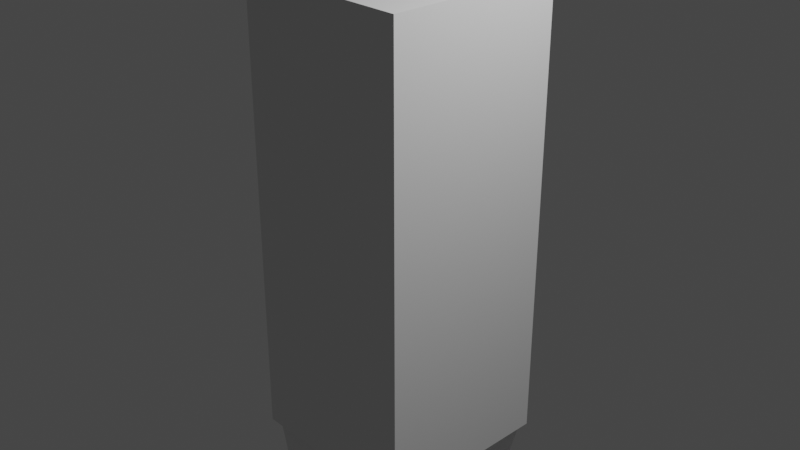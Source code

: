 # Source: Fang_Mask_Beta_Base_.blend  (saved by Blender 2.91.10; exported with 4.5.12 LTS)
import bpy
from mathutils import Matrix  # noqa: F401  (used for matrix-valued properties, if any)

bpy.ops.wm.read_factory_settings(use_empty=True)
scene = bpy.context.scene
scene.name = 'Scene'

# ---- collections
col_collection = bpy.data.collections.new('Collection'); scene.collection.children.link(col_collection)

# ---- world
world_world = bpy.data.worlds.new('World'); scene.world = world_world
world_world.use_nodes = True; world_world.node_tree.nodes.clear()
_N = world_world.node_tree.nodes; _L = world_world.node_tree.links
n0 = _N.new('ShaderNodeOutputWorld'); n0.name = 'World Output'; n0.location = (300, 300)
n1 = _N.new('ShaderNodeBackground'); n1.name = 'Background'; n1.location = (10, 300)
n1.inputs[0].default_value = (0.05088, 0.05088, 0.05088, 1.0)
_L.new(n1.outputs[0], n0.inputs[0])
n0.is_active_output = True
world_world.color = (0.05088, 0.05088, 0.05088)
world_world.use_sun_shadow = False
world_world.sun_shadow_jitter_overblur = 0.0

# ---- cameras
cam_camera = bpy.data.cameras.new('Camera')
cam_camera.clip_end = 100.0
cam_camera.ortho_scale = 7.314

# ---- lights
light_light = bpy.data.lights.new('Light', 'POINT')
light_light.transmission_factor = 0.0
light_light.energy = 1000.0
light_light.shadow_soft_size = 0.1
light_light.shadow_maximum_resolution = 0.006
light_light.use_absolute_resolution = True

# ---- meshes
me_cube_001 = bpy.data.meshes.new('Cube.001')
me_cube_001.from_pydata([(-0.9342, -0.9342, -1.0), (-1.0, -1.0, 1.0), (-0.9447, 0.9447, -1.0), (-1.0, 1.0, 1.0), (0.9342, -0.9342, -1.0), (1.0, -1.0, 1.0), (0.9447, 0.9447, -1.0), (1.0, 1.0, 1.0), (-1.0, -1.0, -0.2339), (-1.0, 1.0, -0.2339), (1.0, 1.0, -0.2339), (1.0, -1.0, -0.2339), (-0.9447, 0.3735, -1.0), (-1.0, 0.3182, 1.0), (0.9447, 0.3735, -1.0), (1.0, 0.3182, 1.0), (1.0, 0.3182, -0.2339), (-1.0, 0.3182, -0.2339), (-0.9342, -0.4067, -1.0), (1.0, -0.3409, 1.0), (1.0, -0.3409, -0.2339), (-1.0, -0.3409, 1.0), (0.9342, -0.4067, -1.0), (-1.0, -0.3409, -0.2339), (-1.0, -0.3409, -1.0), (-1.0, -1.0, -1.0), (1.0, -1.0, -1.0), (1.0, -0.3409, -1.0), (1.0, 1.0, -1.0), (-1.0, 1.0, -1.0), (1.0, 0.3182, -1.0), (-1.0, 0.3182, -1.0), (-0.284, -0.4067, -1.947), (-0.284, -0.9342, -1.947), (0.284, -0.9342, -1.947), (0.284, -0.4067, -1.947), (0.2872, 0.9447, -1.947), (-0.2872, 0.9447, -1.947), (0.2872, 0.3735, -1.947), (-0.2872, 0.3735, -1.947), (0.4447, -0.4067, -1.713), (1.097, 0.9447, -1.958), (0.4603, 0.9447, -1.698), (1.061, 0.3735, -1.7), (-0.4603, 0.9447, -1.698), (-0.4603, 0.3735, -1.698), (1.061, 0.9447, -1.7), (0.4603, 0.3735, -1.698), (-0.4447, -0.4067, -1.713), (-0.4447, -0.9342, -1.713), (1.097, 0.3735, -1.958), (0.4447, -0.9342, -1.713), (1.077, -0.965, -1.953), (1.096, -0.4383, -1.945), (1.067, -0.4613, -1.703), (1.048, -0.9879, -1.711), (-1.0, -0.01136, 1.0), (1.0, -0.01136, -1.0), (1.0, -0.01136, 1.0), (-1.0, -0.01136, -0.2339), (-1.0, -0.01136, -1.0), (1.0, -0.01136, -0.2339), (-1.0, -1.0, 0.3831), (-1.0, 1.0, 0.3831), (1.0, 1.0, 0.3831), (1.0, -1.0, 0.3831), (1.0, 0.3182, 0.3831), (-1.0, 0.3182, 0.3831), (-1.0, -0.3409, 0.3831), (1.0, -0.3409, 0.3831), (-1.0, -0.01136, 0.3831), (1.0, -0.01136, 0.3831), (1.0, -1.0, 0.07461), (-1.0, 1.0, 0.07461), (1.0, -1.0, -0.6169), (-1.0, 1.0, -0.6169), (1.0, 1.0, -0.6169), (-1.0, -1.0, -0.6169), (1.0, 0.3182, -0.6169), (-1.0, 0.3182, -0.6169), (1.0, -0.3409, -0.6169), (-1.0, -0.3409, -0.6169), (-1.0, -0.01136, -0.6169), (1.0, -0.01136, -0.6169), (1.0, 1.0, 0.07461), (-1.0, -0.3409, 0.07461), (1.0, 0.3182, 0.07461), (-1.0, 0.3182, 0.07461), (1.0, -0.3409, 0.07461), (-1.0, -0.01136, 0.07461), (1.0, -0.01136, 0.07461), (-1.0, -1.0, 0.07461), (-0.7025, 0.9447, -1.349), (-1.0, -0.3409, -0.8085), (1.0, -1.0, -0.8085), (-1.0, 1.0, -0.8085), (1.0, 1.0, -0.8085), (1.0, 0.3182, -0.8085), (-1.0, 0.3182, -0.8085), (1.0, -0.3409, -0.8085), (-1.0, -0.01136, -0.8085), (1.0, -0.01136, -0.8085), (-1.0, -1.0, -0.8085), (-0.7025, 0.3735, -1.349), (0.7025, 0.9447, -1.349), (0.7025, 0.3735, -1.349)], [], [(67, 13, 3, 63), (63, 3, 7, 64), (69, 19, 5, 65), (65, 5, 1, 62), (48, 40, 35, 32), (19, 21, 1, 5), (74, 11, 8, 77), (80, 20, 11, 74), (75, 9, 10, 76), (79, 17, 9, 75), (82, 59, 17, 79), (76, 10, 16, 78), (7, 3, 13, 15), (44, 42, 36, 37), (64, 7, 15, 66), (70, 56, 13, 67), (62, 1, 21, 68), (77, 8, 23, 81), (83, 61, 20, 80), (58, 56, 21, 19), (60, 57, 27, 24), (71, 58, 19, 69), (18, 0, 25, 24), (0, 4, 26, 25), (22, 18, 24, 27), (4, 22, 27, 26), (6, 2, 29, 28), (14, 6, 28, 30), (12, 14, 30, 31), (2, 12, 31, 29), (32, 35, 34, 33), (37, 36, 38, 39), (45, 44, 37, 39), (49, 48, 32, 33), (38, 36, 41, 50), (34, 35, 53, 52), (51, 49, 33, 34), (47, 45, 39, 38), (46, 43, 50, 41), (105, 103, 45, 47), (104, 105, 47, 42), (103, 92, 44, 45), (92, 104, 42, 44), (4, 0, 49, 51), (22, 4, 51, 40), (0, 18, 48, 49), (18, 22, 40, 48), (47, 38, 50, 43), (42, 47, 43, 46), (36, 42, 46, 41), (54, 55, 52, 53), (35, 40, 54, 53), (51, 34, 52, 55), (40, 51, 55, 54), (66, 15, 58, 71), (31, 30, 57, 60), (15, 13, 56, 58), (78, 16, 61, 83), (68, 21, 56, 70), (81, 23, 59, 82), (85, 68, 70, 89), (86, 66, 71, 90), (90, 71, 69, 88), (91, 62, 68, 85), (89, 70, 67, 87), (84, 64, 66, 86), (72, 65, 62, 91), (88, 69, 65, 72), (73, 63, 64, 84), (87, 67, 63, 73), (93, 81, 82, 100), (97, 78, 83, 101), (101, 83, 80, 99), (102, 77, 81, 93), (96, 76, 78, 97), (100, 82, 79, 98), (98, 79, 75, 95), (95, 75, 76, 96), (99, 80, 74, 94), (94, 74, 77, 102), (17, 87, 73, 9), (9, 73, 84, 10), (20, 88, 72, 11), (11, 72, 91, 8), (10, 84, 86, 16), (59, 89, 87, 17), (8, 91, 85, 23), (61, 90, 88, 20), (16, 86, 90, 61), (23, 85, 89, 59), (26, 94, 102, 25), (27, 99, 94, 26), (29, 95, 96, 28), (31, 98, 95, 29), (60, 100, 98, 31), (28, 96, 97, 30), (25, 102, 93, 24), (57, 101, 99, 27), (30, 97, 101, 57), (24, 93, 100, 60), (2, 6, 104, 92), (12, 2, 92, 103), (6, 14, 105, 104), (14, 12, 103, 105)])
_uv = me_cube_001.uv_layers.new(name='UVMap')
_uv.uv.foreach_set('vector', [0.5479, 0.1648, 0.625, 0.1648, 0.625, 0.25, 0.5479, 0.25, 0.5479, 0.25, 0.625, 0.25, 0.625, 0.5, 0.5479, 0.5, 0.5479, 0.6676, 0.625, 0.6676, 0.625, 0.75, 0.5479, 0.75, 0.5479, 0.75, 0.625, 0.75, 0.625, 1.0, 0.5479, 1.0, 0.1332, 0.6758, 0.3668, 0.6758, 0.3668, 0.6758, 0.1332, 0.6758, 0.625, 0.6676, 0.875, 0.6676, 0.875, 0.75, 0.625, 0.75, 0.4229, 0.75, 0.4708, 0.75, 0.4708, 1.0, 0.4229, 1.0, 0.4229, 0.6676, 0.4708, 0.6676, 0.4708, 0.75, 0.4229, 0.75, 0.4229, 0.25, 0.4708, 0.25, 0.4708, 0.5, 0.4229, 0.5, 0.4229, 0.1648, 0.4708, 0.1648, 0.4708, 0.25, 0.4229, 0.25, 0.4229, 0.1236, 0.4708, 0.1236, 0.4708, 0.1648, 0.4229, 0.1648, 0.4229, 0.5, 0.4708, 0.5, 0.4708, 0.5852, 0.4229, 0.5852, 0.625, 0.5, 0.875, 0.5, 0.875, 0.5852, 0.625, 0.5852, 0.1319, 0.5069, 0.3681, 0.5069, 0.3681, 0.5069, 0.1319, 0.5069, 0.5479, 0.5, 0.625, 0.5, 0.625, 0.5852, 0.5479, 0.5852, 0.5479, 0.1236, 0.625, 0.1236, 0.625, 0.1648, 0.5479, 0.1648, 0.5479, 0.0, 0.625, 0.0, 0.625, 0.08239, 0.5479, 0.08239, 0.4229, 0.0, 0.4708, 0.0, 0.4708, 0.08239, 0.4229, 0.08239, 0.4229, 0.6264, 0.4708, 0.6264, 0.4708, 0.6676, 0.4229, 0.6676, 0.625, 0.6264, 0.875, 0.6264, 0.875, 0.6676, 0.625, 0.6676, 0.125, 0.6264, 0.375, 0.6264, 0.375, 0.6676, 0.125, 0.6676, 0.5479, 0.6264, 0.625, 0.6264, 0.625, 0.6676, 0.5479, 0.6676, 0.1332, 0.6758, 0.1332, 0.7418, 0.125, 0.75, 0.125, 0.6676, 0.1332, 0.7418, 0.3668, 0.7418, 0.375, 0.75, 0.125, 0.75, 0.3668, 0.6758, 0.1332, 0.6758, 0.125, 0.6676, 0.375, 0.6676, 0.3668, 0.7418, 0.3668, 0.6758, 0.375, 0.6676, 0.375, 0.75, 0.3681, 0.5069, 0.1319, 0.5069, 0.125, 0.5, 0.375, 0.5, 0.3681, 0.5783, 0.3681, 0.5069, 0.375, 0.5, 0.375, 0.5852, 0.1319, 0.5783, 0.3681, 0.5783, 0.375, 0.5852, 0.125, 0.5852, 0.1319, 0.5069, 0.1319, 0.5783, 0.125, 0.5852, 0.125, 0.5, 0.1332, 0.6758, 0.3668, 0.6758, 0.3668, 0.7418, 0.1332, 0.7418, 0.1319, 0.5069, 0.3681, 0.5069, 0.3681, 0.5783, 0.1319, 0.5783, 0.1319, 0.5783, 0.1319, 0.5069, 0.1319, 0.5069, 0.1319, 0.5783, 0.1332, 0.7418, 0.1332, 0.6758, 0.1332, 0.6758, 0.1332, 0.7418, 0.3681, 0.5783, 0.3681, 0.5069, 0.3681, 0.5069, 0.3681, 0.5783, 0.3668, 0.7418, 0.3668, 0.6758, 0.3668, 0.6758, 0.3668, 0.7418, 0.3668, 0.7418, 0.1332, 0.7418, 0.1332, 0.7418, 0.3668, 0.7418, 0.3681, 0.5783, 0.1319, 0.5783, 0.1319, 0.5783, 0.3681, 0.5783, 0.3681, 0.5069, 0.3681, 0.5783, 0.3681, 0.5783, 0.3681, 0.5069, 0.3681, 0.5783, 0.1319, 0.5783, 0.1319, 0.5783, 0.3681, 0.5783, 0.3681, 0.5069, 0.3681, 0.5783, 0.3681, 0.5783, 0.3681, 0.5069, 0.1319, 0.5783, 0.1319, 0.5069, 0.1319, 0.5069, 0.1319, 0.5783, 0.1319, 0.5069, 0.3681, 0.5069, 0.3681, 0.5069, 0.1319, 0.5069, 0.3668, 0.7418, 0.1332, 0.7418, 0.1332, 0.7418, 0.3668, 0.7418, 0.3668, 0.6758, 0.3668, 0.7418, 0.3668, 0.7418, 0.3668, 0.6758, 0.1332, 0.7418, 0.1332, 0.6758, 0.1332, 0.6758, 0.1332, 0.7418, 0.1332, 0.6758, 0.3668, 0.6758, 0.3668, 0.6758, 0.1332, 0.6758, 0.3681, 0.5783, 0.3681, 0.5783, 0.3681, 0.5783, 0.3681, 0.5783, 0.3681, 0.5069, 0.3681, 0.5783, 0.3681, 0.5783, 0.3681, 0.5069, 0.3681, 0.5069, 0.3681, 0.5069, 0.3681, 0.5069, 0.3681, 0.5069, 0.3668, 0.6758, 0.3668, 0.7418, 0.3668, 0.7418, 0.3668, 0.6758, 0.3668, 0.6758, 0.3668, 0.6758, 0.3668, 0.6758, 0.3668, 0.6758, 0.3668, 0.7418, 0.3668, 0.7418, 0.3668, 0.7418, 0.3668, 0.7418, 0.3668, 0.6758, 0.3668, 0.7418, 0.3668, 0.7418, 0.3668, 0.6758, 0.5479, 0.5852, 0.625, 0.5852, 0.625, 0.6264, 0.5479, 0.6264, 0.125, 0.5852, 0.375, 0.5852, 0.375, 0.6264, 0.125, 0.6264, 0.625, 0.5852, 0.875, 0.5852, 0.875, 0.6264, 0.625, 0.6264, 0.4229, 0.5852, 0.4708, 0.5852, 0.4708, 0.6264, 0.4229, 0.6264, 0.5479, 0.08239, 0.625, 0.08239, 0.625, 0.1236, 0.5479, 0.1236, 0.4229, 0.08239, 0.4708, 0.08239, 0.4708, 0.1236, 0.4229, 0.1236, 0.5093, 0.08239, 0.5479, 0.08239, 0.5479, 0.1236, 0.5093, 0.1236, 0.5093, 0.5852, 0.5479, 0.5852, 0.5479, 0.6264, 0.5093, 0.6264, 0.5093, 0.6264, 0.5479, 0.6264, 0.5479, 0.6676, 0.5093, 0.6676, 0.5093, 0.0, 0.5479, 0.0, 0.5479, 0.08239, 0.5093, 0.08239, 0.5093, 0.1236, 0.5479, 0.1236, 0.5479, 0.1648, 0.5093, 0.1648, 0.5093, 0.5, 0.5479, 0.5, 0.5479, 0.5852, 0.5093, 0.5852, 0.5093, 0.75, 0.5479, 0.75, 0.5479, 1.0, 0.5093, 1.0, 0.5093, 0.6676, 0.5479, 0.6676, 0.5479, 0.75, 0.5093, 0.75, 0.5093, 0.25, 0.5479, 0.25, 0.5479, 0.5, 0.5093, 0.5, 0.5093, 0.1648, 0.5479, 0.1648, 0.5479, 0.25, 0.5093, 0.25, 0.3989, 0.08239, 0.4229, 0.08239, 0.4229, 0.1236, 0.3989, 0.1236, 0.3989, 0.5852, 0.4229, 0.5852, 0.4229, 0.6264, 0.3989, 0.6264, 0.3989, 0.6264, 0.4229, 0.6264, 0.4229, 0.6676, 0.3989, 0.6676, 0.3989, 0.0, 0.4229, 0.0, 0.4229, 0.08239, 0.3989, 0.08239, 0.3989, 0.5, 0.4229, 0.5, 0.4229, 0.5852, 0.3989, 0.5852, 0.3989, 0.1236, 0.4229, 0.1236, 0.4229, 0.1648, 0.3989, 0.1648, 0.3989, 0.1648, 0.4229, 0.1648, 0.4229, 0.25, 0.3989, 0.25, 0.3989, 0.25, 0.4229, 0.25, 0.4229, 0.5, 0.3989, 0.5, 0.3989, 0.6676, 0.4229, 0.6676, 0.4229, 0.75, 0.3989, 0.75, 0.3989, 0.75, 0.4229, 0.75, 0.4229, 1.0, 0.3989, 1.0, 0.4708, 0.1648, 0.5093, 0.1648, 0.5093, 0.25, 0.4708, 0.25, 0.4708, 0.25, 0.5093, 0.25, 0.5093, 0.5, 0.4708, 0.5, 0.4708, 0.6676, 0.5093, 0.6676, 0.5093, 0.75, 0.4708, 0.75, 0.4708, 0.75, 0.5093, 0.75, 0.5093, 1.0, 0.4708, 1.0, 0.4708, 0.5, 0.5093, 0.5, 0.5093, 0.5852, 0.4708, 0.5852, 0.4708, 0.1236, 0.5093, 0.1236, 0.5093, 0.1648, 0.4708, 0.1648, 0.4708, 0.0, 0.5093, 0.0, 0.5093, 0.08239, 0.4708, 0.08239, 0.4708, 0.6264, 0.5093, 0.6264, 0.5093, 0.6676, 0.4708, 0.6676, 0.4708, 0.5852, 0.5093, 0.5852, 0.5093, 0.6264, 0.4708, 0.6264, 0.4708, 0.08239, 0.5093, 0.08239, 0.5093, 0.1236, 0.4708, 0.1236, 0.375, 0.75, 0.3989, 0.75, 0.3989, 1.0, 0.375, 1.0, 0.375, 0.6676, 0.3989, 0.6676, 0.3989, 0.75, 0.375, 0.75, 0.375, 0.25, 0.3989, 0.25, 0.3989, 0.5, 0.375, 0.5, 0.375, 0.1648, 0.3989, 0.1648, 0.3989, 0.25, 0.375, 0.25, 0.375, 0.1236, 0.3989, 0.1236, 0.3989, 0.1648, 0.375, 0.1648, 0.375, 0.5, 0.3989, 0.5, 0.3989, 0.5852, 0.375, 0.5852, 0.375, 0.0, 0.3989, 0.0, 0.3989, 0.08239, 0.375, 0.08239, 0.375, 0.6264, 0.3989, 0.6264, 0.3989, 0.6676, 0.375, 0.6676, 0.375, 0.5852, 0.3989, 0.5852, 0.3989, 0.6264, 0.375, 0.6264, 0.375, 0.08239, 0.3989, 0.08239, 0.3989, 0.1236, 0.375, 0.1236, 0.1319, 0.5069, 0.3681, 0.5069, 0.3681, 0.5069, 0.1319, 0.5069, 0.1319, 0.5783, 0.1319, 0.5069, 0.1319, 0.5069, 0.1319, 0.5783, 0.3681, 0.5069, 0.3681, 0.5783, 0.3681, 0.5783, 0.3681, 0.5069, 0.3681, 0.5783, 0.1319, 0.5783, 0.1319, 0.5783, 0.3681, 0.5783])
me_cube_001.use_remesh_fix_poles = True
me_cube_001.use_remesh_preserve_attributes = False
me_cube_001.use_mirror_vertex_groups = False
me_cube_001.update()
arm_armature_001 = bpy.data.armatures.new('Armature.001')  # bones are not reproduced

# ---- objects
ob_light = bpy.data.objects.new('Light', light_light)
ob_camera = bpy.data.objects.new('Camera', cam_camera)
ob_cube = bpy.data.objects.new('Cube', me_cube_001)
ob_armature = bpy.data.objects.new('Armature', arm_armature_001)

# ---- transforms, parenting, visibility, modifiers, constraints
ob_light.location = (4.076, 1.005, 5.904)
ob_light.rotation_euler = (0.6503, 0.05522, 1.866)
ob_light.lock_rotations_4d = False
ob_light.empty_display_type = 'ARROWS'
ob_light.color = (0.0, 0.0, 0.0, 0.0)
ob_light.lineart.crease_threshold = 0.0
ob_camera.location = (7.359, -6.926, 4.958)
ob_camera.rotation_euler = (1.109, 0.0, 0.8149)
ob_camera.lock_rotations_4d = False
ob_camera.empty_display_type = 'ARROWS'
ob_camera.color = (0.0, 0.0, 0.0, 0.0)
ob_camera.display_type = 'WIRE'
ob_camera.lineart.crease_threshold = 0.0
ob_cube.parent = ob_armature
ob_cube.matrix_parent_inverse = Matrix(((1.0, -0.0, 0.0, -0.0), (-0.0, 1.0, -0.0, 0.0), (0.0, -0.0, 1.0, 1.302), (-0.0, 0.0, -0.0, 1.0)))
ob_cube.location = (0.0, 0.0, 0.0)
ob_cube.scale = (1.0, 1.0, 2.513)
ob_cube.lineart.crease_threshold = 0.0
_vg = ob_cube.vertex_groups.new(name='Bone')
for _i, _w in zip([0, 1, 2, 3, 4, 5, 6, 7, 8, 9, 10, 11, 12, 13, 14, 15, 16, 17, 18, 19, 20, 21, 22, 23, 24, 25, 26, 27, 28, 29, 30, 31, 40, 42, 44, 47, 48, 51, 54, 56, 57, 58, 59, 60, 61, 62, 63, 64, 65, 66, 67, 68, 69, 70, 71, 72, 73, 74, 75, 76, 77, 78, 79, 80, 81, 82, 83, 84, 85, 86, 87, 88, 89, 90, 91], [0.0, 0.0, 0.0, 0.0, 0.0, 0.0, 0.0, 0.0, 0.7281, 0.5481, 0.4173, 0.556, 0.0, 0.0, 0.0, 0.0, 0.6023, 0.6309, 0.0, 0.0, 0.6129, 0.0, 0.0, 0.635, 0.0, 0.0, 0.0, 0.0, 0.0, 0.0, 0.0, 0.0, 0.0, 0.0, 0.0, 0.0, 0.0, 0.0, 0.0, 0.0, 0.0, 0.0, 0.6416, 0.0, 0.6076, 0.0, 0.0, 0.01823, 0.0, 0.0, 0.0, 0.0, 0.0, 0.0, 0.0, 0.278, 0.2761, 0.0, 0.0, 0.0, 0.0, 0.0, 0.0, 0.0, 0.0, 0.0, 0.0, 0.2178, 0.3175, 0.3011, 0.3159, 0.3064, 0.3208, 0.3038, 0.364]): _vg.add([_i], _w, 'REPLACE')
_vg = ob_cube.vertex_groups.new(name='Bone.001')
_vg = ob_cube.vertex_groups.new(name='Bone.002')
_vg = ob_cube.vertex_groups.new(name='Bone.003')
for _i, _w in zip([1, 3, 5, 7, 8, 9, 10, 11, 13, 15, 16, 17, 19, 20, 21, 23, 30, 53, 54, 56, 58, 59, 61, 62, 63, 64, 65, 66, 67, 68, 69, 70, 71, 81, 85, 93], [0.9706, 0.9994, 0.9902, 0.9561, 0.0, 0.0, 0.0, 0.0, 0.9773, 0.9993, 0.0, 0.0, 0.9959, 0.0, 0.9172, 0.0013, 0.0, 0.0, 0.0, 0.9814, 0.9993, 0.0, 0.0, 0.0, 0.0, 0.0, 0.0, 0.0, 0.0, 0.0, 0.0, 0.0, 0.0, 0.0006502, 0.0006502, 0.0003251]): _vg.add([_i], _w, 'REPLACE')
_vg = ob_cube.vertex_groups.new(name='Bone.004')
_vg = ob_cube.vertex_groups.new(name='Bone.005')
for _i, _w in zip([0, 2, 4, 6, 9, 10, 12, 14, 16, 17, 18, 20, 22, 23, 24, 25, 26, 27, 28, 29, 30, 31, 36, 37, 38, 39, 42, 43, 44, 45, 46, 47, 57, 59, 60, 61, 63, 64, 66, 67, 70, 71, 73, 74, 75, 76, 77, 78, 79, 80, 81, 82, 83, 84, 86, 87, 89, 90, 92, 93, 94, 95, 96, 97, 98, 99, 100, 101, 102, 103, 104, 105], [0.05636, 0.0, 0.0, 0.0, 0.0, 0.0, 0.0, 0.0, 0.0, 0.0, 0.1558, 0.0, 0.0, 0.0, 0.1488, 0.0359, 0.0, 0.0, 0.1634, 0.0, 0.3101, 0.4539, 0.0, 0.0, 0.0, 0.0, 0.0, 0.0, 0.0, 0.0, 0.0, 0.0, 0.4244, 0.0, 0.4276, 0.0, 0.02929, 0.02962, 0.01207, 0.01198, 0.005991, 0.006033, 0.04394, 0.02268, 0.0, 0.09668, 0.0, 0.0, 0.0, 0.0, 0.0, 0.0, 0.0, 0.0, 0.0181, 0.01797, 0.008987, 0.00905, 0.0, 0.0, 0.005486, 0.4556, 0.5296, 0.4825, 0.3698, 0.0, 0.0, 0.1463, 0.0, 0.0, 0.0, 0.0]): _vg.add([_i], _w, 'REPLACE')
_vg = ob_cube.vertex_groups.new(name='Bone.007')
_vg = ob_cube.vertex_groups.new(name='Bone.008')
for _i, _w in zip([0, 1, 2, 3, 4, 5, 6, 7, 8, 9, 10, 11, 12, 13, 14, 15, 16, 17, 18, 19, 20, 21, 22, 23, 24, 25, 26, 27, 28, 29, 30, 31, 32, 33, 34, 35, 36, 37, 38, 39, 40, 41, 42, 43, 44, 45, 46, 47, 48, 49, 50, 51, 52, 53, 54, 55, 56, 57, 58, 59, 60, 61, 62, 63, 64, 65, 66, 67, 68, 69, 70, 71, 72, 73, 74, 75, 76, 77, 78, 79, 80, 81, 82, 83, 84, 85, 86, 87, 88, 89, 90, 91, 92, 93, 94, 95, 96, 97, 98, 99, 100, 101, 102, 103, 104, 105], [0.0, 0.0, 0.0, 0.0, 0.0, 0.0, 0.0, 0.0, 0.0, 0.0, 0.0, 0.0, 0.0, 0.0, 0.0, 0.0, 0.0, 0.0, 0.0, 0.0, 0.0, 0.0, 0.0, 0.0, 0.0, 0.0, 0.0, 0.0, 0.0, 0.0, 0.0, 0.0, 0.0, 0.0, 0.0, 0.0, 0.0, 0.0, 0.0, 0.0, 0.0, 0.0, 0.0, 0.0, 0.0, 0.0, 0.0, 0.0, 0.0, 0.0, 0.0, 0.0, 0.0, 0.0, 0.0, 0.0, 0.0, 0.0, 0.0, 0.0, 0.0, 0.0, 0.0, 0.0, 0.0, 0.0, 0.0, 0.0, 0.0, 0.0, 0.0, 0.0, 0.0, 0.0, 0.0, 0.0, 0.0, 0.0, 0.0, 0.0, 0.0, 0.0, 0.0, 0.0, 0.0, 0.0, 0.0, 0.0, 0.0, 0.0, 0.0, 0.0, 0.0, 0.0, 0.0, 0.0, 0.0, 0.0, 0.0, 0.0, 0.0, 0.0, 0.0, 0.0, 0.0, 0.0]): _vg.add([_i], _w, 'REPLACE')
_vg = ob_cube.vertex_groups.new(name='Bone.009')
for _i, _w in zip([7, 10, 16, 20, 28, 30, 61, 64, 66, 69, 71, 76, 78, 80, 83, 84, 86, 88, 90, 96, 97, 101], [0.0, 0.0, 0.0, 0.0, 0.0, 0.0, 0.0, 0.0, 0.0, 0.0, 0.0, 0.0, 0.0, 0.0, 0.0, 0.0, 0.0, 0.0, 0.0, 0.0, 0.0, 0.0]): _vg.add([_i], _w, 'REPLACE')
_vg = ob_cube.vertex_groups.new(name='Bone.010')
for _i, _w in zip([2, 4, 6, 12, 14, 22, 26, 27, 28, 29, 30, 31, 35, 36, 37, 38, 39, 40, 42, 44, 45, 46, 47, 51, 57, 60, 75, 76, 79, 82, 92, 94, 95, 96, 98, 99, 100, 103, 104, 105], [0.0, 0.0, 0.0, 0.0, 0.0, 0.0, 0.0, 0.0, 0.0, 0.0, 0.0, 0.0, 0.0, 0.04605, 0.4709, 0.06938, 0.4839, 0.0, 0.0, 0.702, 0.8154, 0.0, 0.0, 0.0, 0.0, 0.002135, 0.005231, 0.0, 0.02579, 0.01289, 0.0, 0.0, 0.0, 0.0, 0.01232, 0.0, 0.01934, 0.0, 0.0, 0.0]): _vg.add([_i], _w, 'REPLACE')
_vg = ob_cube.vertex_groups.new(name='Bone.016')
for _i, _w in zip([0, 2, 4, 6, 9, 10, 12, 14, 16, 17, 18, 20, 22, 26, 27, 28, 29, 30, 31, 32, 33, 34, 35, 36, 37, 38, 39, 40, 41, 42, 43, 44, 45, 46, 47, 48, 49, 50, 57, 61, 73, 74, 75, 76, 78, 79, 80, 83, 84, 86, 88, 90, 92, 94, 95, 96, 97, 98, 99, 101, 103, 104, 105], [0.0, 0.0, 0.0, 0.0, 0.0, 0.0, 0.0, 0.0, 0.0, 0.0, 0.0, 0.0, 0.0, 0.0, 0.0, 0.0, 0.0, 0.0, 0.0, 0.0, 0.0, 0.0, 0.0, 0.6149, 0.0, 0.4718, 0.0, 0.0, 0.9893, 0.0, 0.9889, 0.0, 0.0, 0.9923, 0.0, 0.0, 0.0, 0.9877, 0.0, 0.0, 0.0, 0.0, 0.0, 0.0, 0.0, 0.0, 0.0, 0.0, 0.0, 0.0, 0.0, 0.0, 0.0, 0.0, 0.0, 0.0, 0.0, 0.0, 0.0, 0.0, 0.0, 0.0, 0.0]): _vg.add([_i], _w, 'REPLACE')
_vg = ob_cube.vertex_groups.new(name='Bone.006')
for _i, _w in zip([0, 1, 2, 3, 4, 5, 6, 8, 9, 11, 12, 13, 14, 16, 17, 18, 20, 22, 23, 24, 25, 26, 27, 28, 29, 30, 31, 32, 33, 34, 36, 38, 39, 40, 42, 44, 45, 47, 48, 49, 51, 57, 59, 60, 61, 62, 63, 65, 66, 67, 68, 69, 70, 71, 72, 73, 74, 75, 76, 77, 78, 79, 80, 81, 82, 83, 85, 86, 87, 88, 89, 90, 91, 92, 93, 94, 95, 96, 97, 98, 99, 100, 101, 102, 103, 104, 105], [0.02759, 0.0, 0.0, 0.0, 0.0, 0.0, 0.0, 0.0, 0.0, 0.0, 0.0, 0.0, 0.0, 0.0, 0.0, 0.0, 0.0, 0.0, 0.0, 0.5539, 0.6302, 0.5715, 0.4247, 0.0, 0.0, 0.0, 0.0, 0.0, 0.0, 0.0, 0.0, 0.0, 0.0, 0.0, 0.0, 0.0, 0.0, 0.0, 0.0, 0.0, 0.0, 0.0, 0.0, 0.0, 0.0, 0.0, 0.0, 0.0, 0.0, 0.0, 0.0, 0.0, 0.0, 0.0, 0.0, 0.0, 0.0, 0.0, 0.0, 0.0, 0.0, 0.0, 0.0, 0.0, 0.0, 0.0, 0.0, 0.0, 0.0, 0.0, 0.0, 0.0, 0.0, 0.0, 0.0, 0.0, 0.0, 0.0, 0.0, 0.0, 0.0, 0.0, 0.0, 0.0, 0.0, 0.0, 0.0]): _vg.add([_i], _w, 'REPLACE')
_vg = ob_cube.vertex_groups.new(name='Bone.011')
for _i, _w in zip([0, 4, 6, 14, 18, 22, 24, 25, 26, 27, 28, 30, 40, 47, 48, 49, 51, 57, 74, 76, 77, 78, 80, 94, 96, 97, 99, 101, 102, 104, 105], [0.0, 0.0, 0.0, 0.0, 0.0, 0.0, 0.0, 0.0, 0.0, 0.0, 0.0, 0.0, 0.0, 0.0, 0.0, 0.0, 0.0, 0.0, 0.0, 0.0, 0.0, 0.0, 0.0, 0.0, 0.0, 0.0, 0.0, 0.0, 0.0, 0.0, 0.0]): _vg.add([_i], _w, 'REPLACE')
_vg = ob_cube.vertex_groups.new(name='Bone.012')
_vg = ob_cube.vertex_groups.new(name='Bone.013')
_vg = ob_cube.vertex_groups.new(name='Bone.014')
for _i, _w in zip([0, 6, 12, 14, 18, 24, 25, 28, 30, 32, 33, 34, 35, 36, 38, 39, 40, 42, 43, 44, 45, 47, 48, 49, 51, 60, 77, 81, 82, 92, 93, 100, 102, 103, 104, 105], [0.0, 0.0, 0.0, 0.0, 0.0, 0.0, 0.0, 0.0, 0.0, 0.9797, 0.9988, 0.06686, 0.06085, 0.0, 0.0, 0.0, 0.003994, 0.0, 0.0, 0.0, 0.0, 0.0, 0.08208, 0.08105, 0.0, 0.003165, 0.01585, 0.02275, 0.01137, 0.0, 0.02457, 0.01706, 0.0, 0.0, 0.0, 0.0]): _vg.add([_i], _w, 'REPLACE')
_vg = ob_cube.vertex_groups.new(name='Bone.015')
for _i, _w in zip([0, 2, 4, 6, 12, 14, 22, 25, 26, 27, 28, 29, 30, 31, 32, 33, 34, 35, 36, 38, 40, 42, 44, 45, 47, 48, 49, 51, 52, 53, 54, 55, 57, 60, 74, 75, 76, 77, 78, 80, 83, 92, 94, 95, 96, 97, 99, 101, 102, 103, 104, 105], [0.0, 0.0, 0.0, 0.0, 0.0, 0.0, 0.0, 0.0, 0.0, 0.0, 0.0, 0.0, 0.0, 0.0, 0.512, 0.0, 0.9305, 0.9371, 0.0, 0.0, 0.0, 0.0, 0.0, 0.0, 0.0, 0.0, 0.0, 0.0, 0.9886, 0.9913, 0.9942, 0.9891, 0.0, 0.0, 0.001963, 0.0, 0.0, 0.0, 0.0, 0.0, 0.0, 0.0, 0.0, 0.0, 0.0, 0.0, 0.0, 0.0, 0.0, 0.0, 0.0, 0.0]): _vg.add([_i], _w, 'REPLACE')
_m = ob_cube.modifiers.new('Multires', 'MULTIRES')
_m.uv_smooth = 'PRESERVE_CORNERS'
_m.levels = 3
_m.sculpt_levels = 3
_m.render_levels = 3
_m = ob_cube.modifiers.new('Armature', 'ARMATURE')
_m.object = ob_armature
ob_armature.location = (0.0, 0.0, -1.302)
ob_armature.lineart.crease_threshold = 0.0

# ---- collection membership
col_collection.objects.link(ob_light)
col_collection.objects.link(ob_camera)
col_collection.objects.link(ob_cube)
col_collection.objects.link(ob_armature)

# ---- scene / render settings (as saved in the file)
scene.camera = ob_camera
scene.frame_start = 1; scene.frame_end = 250; scene.frame_set(1)
scene.render.engine = 'BLENDER_EEVEE_NEXT'
scene.cycles.use_denoising = False
scene.cycles.samples = 128
scene.cycles.sampling_pattern = 'TABULATED_SOBOL'
scene.cycles.use_adaptive_sampling = False
scene.cycles.use_light_tree = False
scene.view_settings.view_transform = 'Filmic'
bpy.context.view_layer.update()
